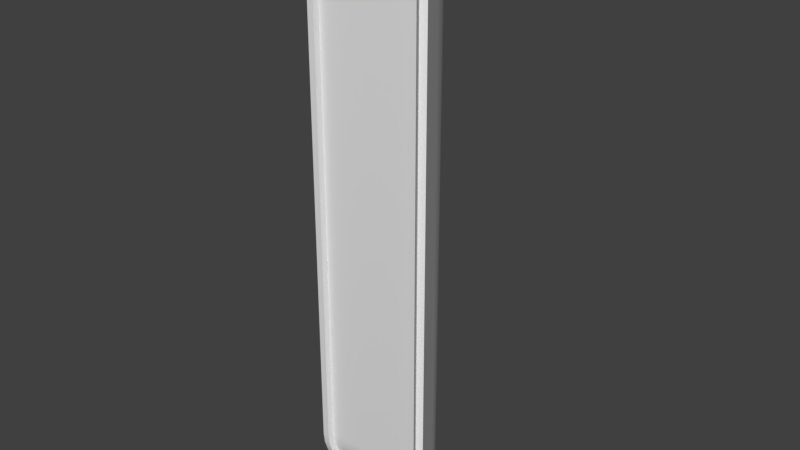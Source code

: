 # Source: OmniaShield.blend  (saved by Blender 2.78.0; exported with 4.5.12 LTS)
import bpy
from mathutils import Matrix  # noqa: F401  (used for matrix-valued properties, if any)

bpy.ops.wm.read_factory_settings(use_empty=True)
scene = bpy.context.scene
scene.name = 'Scene'

# ---- collections
col_collection_1 = bpy.data.collections.new('Collection 1'); scene.collection.children.link(col_collection_1)

# ---- world
world_world = bpy.data.worlds.new('World'); scene.world = world_world
world_world.color = (0.05088, 0.05088, 0.05088)
world_world.use_sun_shadow = False
world_world.sun_shadow_jitter_overblur = 0.0
world_world.cycles.sampling_method = 'MANUAL'

# ---- meshes
me_cylinder = bpy.data.meshes.new('Cylinder')
me_cylinder.from_pydata([(0.0, 0.8, -4.5), (-1.192e-08, 0.8, 4.5), (0.766, -0.5002, -3.498), (0.202, 0.4501, -4.498), (0.7592, -0.4894, -3.648), (0.7392, -0.4568, -3.793), (0.7062, -0.4027, -3.932), (0.6609, -0.328, -4.062), (0.6042, -0.2338, -4.181), (0.5372, -0.122, -4.284), (0.4617, 0.005377, -4.37), (0.3792, 0.1454, -4.436), (0.2919, 0.2948, -4.48), (0.202, 0.4501, 4.498), (0.766, -0.3268, 3.491), (0.2919, 0.2948, 4.48), (0.3792, 0.1454, 4.436), (0.4617, 0.005377, 4.37), (0.5372, -0.122, 4.284), (0.6042, -0.2338, 4.181), (0.6609, -0.328, 4.062), (0.7062, -0.4027, 3.932), (0.7392, -0.4568, 3.793), (0.7592, -0.4894, 3.648), (-0.202, 0.4501, -4.498), (-0.766, -0.3268, -3.491), (-0.2919, 0.2948, -4.48), (-0.3792, 0.1454, -4.436), (-0.4617, 0.005377, -4.37), (-0.5372, -0.122, -4.284), (-0.6042, -0.2338, -4.181), (-0.6609, -0.328, -4.062), (-0.7062, -0.4027, -3.932), (-0.7392, -0.4568, -3.793), (-0.7592, -0.4894, -3.648), (-0.766, -0.5002, 3.498), (-0.202, 0.4501, 4.498), (-0.7592, -0.4894, 3.648), (-0.7392, -0.4568, 3.793), (-0.7062, -0.4027, 3.932), (-0.6609, -0.328, 4.062), (-0.6042, -0.2338, 4.181), (-0.5372, -0.122, 4.284), (-0.4617, 0.005377, 4.37), (-0.3792, 0.1454, 4.436), (-0.2919, 0.2948, 4.48), (0.7601, -0.3166, -3.62), (0.766, -0.3268, -3.491), (-0.766, -0.5002, -3.498), (-0.7601, -0.3166, -3.62), (0.7438, -0.2882, -3.739), (-0.7438, -0.2882, -3.739), (0.7166, -0.2411, -3.852), (-0.7166, -0.2411, -3.852), (0.6788, -0.1758, -3.959), (-0.6788, -0.1758, -3.959), (0.6312, -0.09326, -4.056), (-0.6312, -0.09326, -4.056), (0.5746, 0.004824, -4.139), (-0.5746, 0.004824, -4.139), (0.5103, 0.1162, -4.208), (-0.5103, 0.1162, -4.208), (0.4399, 0.2381, -4.258), (-0.4399, 0.2381, -4.258), (0.3654, 0.3672, -4.289), (-0.3654, 0.3672, -4.289), (0.2853, 0.5059, -4.3), (-0.2853, 0.5059, -4.3), (-0.7601, -0.3166, 3.62), (-0.766, -0.3268, 3.491), (0.766, -0.5002, 3.498), (0.7601, -0.3166, 3.62), (-0.7438, -0.2882, 3.739), (0.7438, -0.2882, 3.739), (-0.7166, -0.2411, 3.852), (0.7166, -0.2411, 3.852), (-0.6788, -0.1758, 3.959), (0.6788, -0.1758, 3.959), (-0.6312, -0.09326, 4.056), (0.6312, -0.09326, 4.056), (-0.5746, 0.004824, 4.139), (0.5746, 0.004824, 4.139), (-0.5103, 0.1162, 4.208), (0.5103, 0.1162, 4.208), (-0.4399, 0.2381, 4.258), (0.4399, 0.2381, 4.258), (-0.3654, 0.3672, 4.289), (0.3654, 0.3672, 4.289), (-0.2853, 0.5059, 4.3), (0.2853, 0.5059, 4.3), (0.766, -0.4002, -3.494), (-0.766, -0.4002, -3.494), (-0.7592, -0.3904, -3.633), (0.7592, -0.3904, -3.633), (-0.7392, -0.3609, -3.764), (0.7392, -0.3609, -3.764), (-0.7062, -0.3119, -3.89), (0.7062, -0.3119, -3.89), (-0.6609, -0.2443, -4.007), (0.6609, -0.2443, -4.007), (-0.6042, -0.1592, -4.114), (0.6042, -0.1592, -4.114), (-0.5372, -0.0581, -4.207), (0.5372, -0.0581, -4.207), (-0.4617, 0.05684, -4.285), (0.4617, 0.05684, -4.285), (-0.3792, 0.1831, -4.344), (0.3792, 0.1831, -4.344), (-0.2919, 0.3174, -4.383), (0.2919, 0.3174, -4.383), (-0.202, 0.458, -4.398), (0.202, 0.458, -4.398), (-0.766, -0.4002, 3.494), (0.766, -0.4002, 3.494), (0.7592, -0.3904, 3.633), (-0.7592, -0.3904, 3.633), (0.7392, -0.3609, 3.764), (-0.7392, -0.3609, 3.764), (0.7062, -0.3119, 3.89), (-0.7062, -0.3119, 3.89), (0.6609, -0.2443, 4.007), (-0.6609, -0.2443, 4.007), (0.6042, -0.1592, 4.114), (-0.6042, -0.1592, 4.114), (0.5372, -0.0581, 4.207), (-0.5372, -0.0581, 4.207), (0.4617, 0.05684, 4.285), (-0.4617, 0.05684, 4.285), (0.3792, 0.1831, 4.344), (-0.3792, 0.1831, 4.344), (0.2919, 0.3174, 4.383), (-0.2919, 0.3174, 4.383), (0.202, 0.458, 4.398), (-0.202, 0.458, 4.398), (8.256e-11, 0.8006, -4.4), (-1.167e-08, 0.8006, 4.4), (-0.1, 0.8268, -4.3), (0.1, 0.8268, -4.3), (0.0, 0.8, -4.5), (-0.0642, 0.8718, -4.3), (-0.02212, 0.8955, -4.3), (0.02212, 0.8955, -4.3), (0.0642, 0.8718, -4.3), (0.1, 0.8268, 4.3), (-0.1, 0.8268, 4.3), (-1.192e-08, 0.8001, 4.5), (0.0642, 0.8718, 4.3), (0.02212, 0.8955, 4.3), (-0.02212, 0.8955, 4.3), (-0.0642, 0.8718, 4.3), (0.8589, -0.4877, -3.656), (0.866, -0.5, -3.5), (-0.866, -0.5, -3.5), (-0.8589, -0.4877, -3.656), (0.8378, -0.4511, -3.809), (-0.8378, -0.4511, -3.809), (0.8031, -0.391, -3.954), (-0.8031, -0.391, -3.954), (0.7558, -0.309, -4.088), (-0.7558, -0.309, -4.088), (0.6969, -0.2071, -4.207), (-0.6969, -0.2071, -4.207), (0.628, -0.08779, -4.309), (-0.628, -0.08779, -4.309), (0.5508, 0.04601, -4.391), (-0.5508, 0.04601, -4.391), (0.4671, 0.191, -4.451), (-0.4671, 0.191, -4.451), (0.379, 0.3436, -4.488), (-0.379, 0.3436, -4.488), (0.2887, 0.5, -4.5), (-0.2887, 0.5, -4.5), (-0.8589, -0.4877, 3.656), (-0.866, -0.5, 3.5), (0.866, -0.5, 3.5), (0.8589, -0.4877, 3.656), (-0.8378, -0.4511, 3.809), (0.8378, -0.4511, 3.809), (-0.8031, -0.391, 3.954), (0.8031, -0.391, 3.954), (-0.7558, -0.309, 4.088), (0.7558, -0.309, 4.088), (-0.6969, -0.2071, 4.207), (0.6969, -0.2071, 4.207), (-0.628, -0.08779, 4.309), (0.628, -0.08779, 4.309), (-0.5508, 0.04601, 4.391), (0.5508, 0.04601, 4.391), (-0.4671, 0.191, 4.451), (0.4671, 0.191, 4.451), (-0.379, 0.3436, 4.488), (0.379, 0.3436, 4.488), (-0.2887, 0.5, 4.5), (0.2887, 0.5, 4.5), (-0.1, 0.8268, -4.5), (-0.0642, 0.8718, -4.5), (-0.02212, 0.8955, -4.5), (0.02212, 0.8955, -4.5), (0.0642, 0.8718, -4.5), (0.1, 0.8268, -4.5), (0.1, 0.8268, 4.5), (0.0642, 0.8718, 4.5), (0.02212, 0.8955, 4.5), (-0.02212, 0.8955, 4.5), (-0.0642, 0.8718, 4.5), (-0.1, 0.8268, 4.5), (-0.1827, 0.8831, -4.3), (-0.1827, 0.8831, 4.3), (-0.1291, 0.9479, 4.3), (-0.1291, 0.9479, -4.3), (-0.04747, 0.9923, 4.3), (-0.04747, 0.9923, -4.3), (0.04747, 0.9923, 4.3), (0.04747, 0.9923, -4.3), (0.1291, 0.9479, 4.3), (0.1291, 0.9479, -4.3), (0.1827, 0.8831, 4.3), (0.1827, 0.8831, -4.3), (0.8467, -0.2666, -3.62), (0.8526, -0.2768, -3.491), (-0.8526, -0.2768, -3.491), (-0.8467, -0.2666, -3.62), (0.8304, -0.2382, -3.739), (-0.8304, -0.2382, -3.739), (0.8032, -0.1911, -3.852), (-0.8032, -0.1911, -3.852), (0.7654, -0.1258, -3.959), (-0.7654, -0.1258, -3.959), (0.7178, -0.04326, -4.056), (-0.7178, -0.04326, -4.056), (0.6612, 0.05482, -4.139), (-0.6612, 0.05482, -4.139), (0.5969, 0.1662, -4.208), (-0.5969, 0.1662, -4.208), (0.5265, 0.2881, -4.258), (-0.5265, 0.2881, -4.258), (0.452, 0.4172, -4.289), (-0.452, 0.4172, -4.289), (0.3719, 0.5559, -4.3), (-0.3719, 0.5559, -4.3), (-0.8467, -0.2666, 3.62), (-0.8526, -0.2768, 3.491), (0.8526, -0.2768, 3.491), (0.8467, -0.2666, 3.62), (-0.8304, -0.2382, 3.739), (0.8304, -0.2382, 3.739), (-0.8032, -0.1911, 3.852), (0.8032, -0.1911, 3.852), (-0.7654, -0.1258, 3.959), (0.7654, -0.1258, 3.959), (-0.7178, -0.04326, 4.056), (0.7178, -0.04326, 4.056), (-0.6612, 0.05482, 4.139), (0.6612, 0.05482, 4.139), (-0.5969, 0.1662, 4.208), (0.5969, 0.1662, 4.208), (-0.5265, 0.2881, 4.258), (0.5265, 0.2881, 4.258), (-0.452, 0.4172, 4.289), (0.452, 0.4172, 4.289), (-0.3719, 0.5559, 4.3), (0.3719, 0.5559, 4.3), (0.8589, -0.4877, -3.656), (0.866, -0.5, -3.5), (-0.866, -0.5, -3.5), (-0.8589, -0.4877, -3.656), (0.8378, -0.4511, -3.809), (-0.8378, -0.4511, -3.809), (0.8031, -0.391, -3.954), (-0.8031, -0.391, -3.954), (0.7558, -0.309, -4.088), (-0.7558, -0.309, -4.088), (0.6969, -0.2071, -4.207), (-0.6969, -0.2071, -4.207), (0.628, -0.08779, -4.309), (-0.628, -0.08779, -4.309), (0.5508, 0.04601, -4.391), (-0.5508, 0.04601, -4.391), (0.4671, 0.191, -4.451), (-0.4671, 0.191, -4.451), (0.379, 0.3436, -4.488), (-0.379, 0.3436, -4.488), (0.2887, 0.5, -4.5), (-0.2887, 0.5, -4.5), (-0.8589, -0.4877, 3.656), (-0.866, -0.5, 3.5), (0.866, -0.5, 3.5), (0.8589, -0.4877, 3.656), (-0.8378, -0.4511, 3.809), (0.8378, -0.4511, 3.809), (-0.8031, -0.391, 3.954), (0.8031, -0.391, 3.954), (-0.7558, -0.309, 4.088), (0.7558, -0.309, 4.088), (-0.6969, -0.2071, 4.207), (0.6969, -0.2071, 4.207), (-0.628, -0.08779, 4.309), (0.628, -0.08779, 4.309), (-0.5508, 0.04601, 4.391), (0.5508, 0.04601, 4.391), (-0.4671, 0.191, 4.451), (0.4671, 0.191, 4.451), (-0.379, 0.3436, 4.488), (0.379, 0.3436, 4.488), (-1.167e-08, 0.8006, 4.4), (-1.167e-08, 0.8006, 4.4), (-1.192e-08, 0.8, 4.5), (-1.192e-08, 0.8, 4.5), (-0.2887, 0.5, 4.5), (0.2887, 0.5, 4.5), (0.7592, -0.4894, -3.648), (0.766, -0.5002, -3.498), (-0.766, -0.5002, -3.498), (-0.7592, -0.4894, -3.648), (0.7392, -0.4568, -3.793), (-0.7392, -0.4568, -3.793), (0.7062, -0.4027, -3.932), (-0.7062, -0.4027, -3.932), (0.6609, -0.328, -4.062), (-0.6609, -0.328, -4.062), (0.6042, -0.2338, -4.181), (-0.6042, -0.2338, -4.181), (0.5372, -0.122, -4.284), (-0.5372, -0.122, -4.284), (0.4617, 0.005377, -4.37), (-0.4617, 0.005377, -4.37), (0.3792, 0.1454, -4.436), (-0.3792, 0.1454, -4.436), (0.2919, 0.2948, -4.48), (-0.2919, 0.2948, -4.48), (0.202, 0.4501, -4.498), (-0.202, 0.4501, -4.498), (-0.7592, -0.4894, 3.648), (-0.766, -0.5002, 3.498), (0.766, -0.5002, 3.498), (0.7592, -0.4894, 3.648), (-0.7392, -0.4568, 3.793), (0.7392, -0.4568, 3.793), (-0.7062, -0.4027, 3.932), (0.7062, -0.4027, 3.932), (-0.6609, -0.328, 4.062), (0.6609, -0.328, 4.062), (-0.6042, -0.2338, 4.181), (0.6042, -0.2338, 4.181), (-0.5372, -0.122, 4.284), (0.5372, -0.122, 4.284), (-0.4617, 0.005377, 4.37), (0.4617, 0.005377, 4.37), (-0.3792, 0.1454, 4.436), (0.3792, 0.1454, 4.436), (-0.2919, 0.2948, 4.48), (0.2919, 0.2948, 4.48), (-0.202, 0.4501, 4.498), (0.202, 0.4501, 4.498), (0.0, 0.8, -4.5), (0.0, 0.8, -4.5), (0.7592, -0.3904, -3.633), (0.766, -0.4002, -3.494), (-0.766, -0.4002, -3.494), (-0.7592, -0.3904, -3.633), (0.7392, -0.3609, -3.764), (-0.7392, -0.3609, -3.764), (0.7062, -0.3119, -3.89), (-0.7062, -0.3119, -3.89), (0.6609, -0.2443, -4.007), (-0.6609, -0.2443, -4.007), (0.6042, -0.1592, -4.114), (-0.6042, -0.1592, -4.114), (0.5372, -0.0581, -4.207), (-0.5372, -0.0581, -4.207), (0.4617, 0.05684, -4.285), (-0.4617, 0.05684, -4.285), (0.3792, 0.1831, -4.344), (-0.3792, 0.1831, -4.344), (0.2919, 0.3174, -4.383), (-0.2919, 0.3174, -4.383), (0.202, 0.458, -4.398), (-0.202, 0.458, -4.398), (-0.7592, -0.3904, 3.633), (-0.766, -0.4002, 3.494), (0.766, -0.4002, 3.494), (0.7592, -0.3904, 3.633), (-0.7392, -0.3609, 3.764), (0.7392, -0.3609, 3.764), (-0.7062, -0.3119, 3.89), (0.7062, -0.3119, 3.89), (-0.6609, -0.2443, 4.007), (0.6609, -0.2443, 4.007), (-0.6042, -0.1592, 4.114), (0.6042, -0.1592, 4.114), (-0.5372, -0.0581, 4.207), (0.5372, -0.0581, 4.207), (-0.4617, 0.05684, 4.285), (0.4617, 0.05684, 4.285), (-0.3792, 0.1831, 4.344), (0.3792, 0.1831, 4.344), (-0.2919, 0.3174, 4.383), (0.2919, 0.3174, 4.383), (-0.202, 0.458, 4.398), (0.202, 0.458, 4.398), (8.256e-11, 0.8006, -4.4), (8.256e-11, 0.8006, -4.4), (-0.1, 0.8268, -4.5), (-0.0642, 0.8718, -4.5), (-0.02212, 0.8955, -4.5), (0.02212, 0.8955, -4.5), (0.0642, 0.8718, -4.5), (0.1, 0.8268, -4.5), (0.1, 0.8268, 4.5), (0.0642, 0.8718, 4.5), (0.02212, 0.8955, 4.5), (-0.02212, 0.8955, 4.5), (-0.0642, 0.8718, 4.5), (-0.1, 0.8268, 4.5), (0.7601, -0.3166, -3.62), (0.766, -0.3268, -3.491), (-0.766, -0.3268, -3.491), (-0.7601, -0.3166, -3.62), (0.7438, -0.2882, -3.739), (-0.7438, -0.2882, -3.739), (0.7166, -0.2411, -3.852), (-0.7166, -0.2411, -3.852), (0.6788, -0.1758, -3.959), (-0.6788, -0.1758, -3.959), (0.6312, -0.09326, -4.056), (-0.6312, -0.09326, -4.056), (0.5746, 0.004824, -4.139), (-0.5746, 0.004824, -4.139), (0.5103, 0.1162, -4.208), (-0.5103, 0.1162, -4.208), (0.4399, 0.2381, -4.258), (-0.4399, 0.2381, -4.258), (0.3654, 0.3672, -4.289), (-0.3654, 0.3672, -4.289), (0.2853, 0.5059, -4.3), (-0.2853, 0.5059, -4.3), (-0.7601, -0.3166, 3.62), (-0.766, -0.3268, 3.491), (0.766, -0.3268, 3.491), (0.7601, -0.3166, 3.62), (-0.7438, -0.2882, 3.739), (0.7438, -0.2882, 3.739), (-0.7166, -0.2411, 3.852), (0.7166, -0.2411, 3.852), (-0.6788, -0.1758, 3.959), (0.6788, -0.1758, 3.959), (-0.6312, -0.09326, 4.056), (0.6312, -0.09326, 4.056), (-0.5746, 0.004824, 4.139), (0.5746, 0.004824, 4.139), (-0.5103, 0.1162, 4.208), (0.5103, 0.1162, 4.208), (-0.4399, 0.2381, 4.258), (0.4399, 0.2381, 4.258), (-0.3654, 0.3672, 4.289), (0.3654, 0.3672, 4.289), (-0.2853, 0.5059, 4.3), (0.2853, 0.5059, 4.3), (-0.1, 0.8268, -4.3), (-0.0642, 0.8718, -4.3), (-0.02212, 0.8955, -4.3), (0.02212, 0.8955, -4.3), (0.0642, 0.8718, -4.3), (0.1, 0.8268, -4.3), (0.1, 0.8268, 4.3), (0.0642, 0.8718, 4.3), (0.02212, 0.8955, 4.3), (-0.02212, 0.8955, 4.3), (-0.0642, 0.8718, 4.3), (-0.1, 0.8268, 4.3), (0.8467, -0.2666, -3.62), (0.8526, -0.2768, -3.491), (-0.8526, -0.2768, -3.491), (-0.8467, -0.2666, -3.62), (0.8304, -0.2382, -3.739), (-0.8304, -0.2382, -3.739), (0.8032, -0.1911, -3.852), (-0.8032, -0.1911, -3.852), (0.7654, -0.1258, -3.959), (-0.7654, -0.1258, -3.959), (0.7178, -0.04326, -4.056), (-0.7178, -0.04326, -4.056), (0.6612, 0.05482, -4.139), (-0.6612, 0.05482, -4.139), (0.5969, 0.1662, -4.208), (-0.5969, 0.1662, -4.208), (0.5265, 0.2881, -4.258), (-0.5265, 0.2881, -4.258), (0.452, 0.4172, -4.289), (-0.452, 0.4172, -4.289), (0.3719, 0.5559, -4.3), (-0.3719, 0.5559, -4.3), (-0.8467, -0.2666, 3.62), (-0.8526, -0.2768, 3.491), (0.8526, -0.2768, 3.491), (0.8467, -0.2666, 3.62), (-0.8304, -0.2382, 3.739), (0.8304, -0.2382, 3.739), (-0.8032, -0.1911, 3.852), (0.8032, -0.1911, 3.852), (-0.7654, -0.1258, 3.959), (0.7654, -0.1258, 3.959), (-0.7178, -0.04326, 4.056), (0.7178, -0.04326, 4.056), (-0.6612, 0.05482, 4.139), (0.6612, 0.05482, 4.139), (-0.5969, 0.1662, 4.208), (0.5969, 0.1662, 4.208), (-0.5265, 0.2881, 4.258), (0.5265, 0.2881, 4.258), (-0.452, 0.4172, 4.289), (0.452, 0.4172, 4.289), (-0.3719, 0.5559, 4.3), (0.3719, 0.5559, 4.3), (-0.1827, 0.8831, -4.3), (-0.1291, 0.9479, -4.3), (-0.04747, 0.9923, -4.3), (0.04747, 0.9923, -4.3), (0.1291, 0.9479, -4.3), (0.1827, 0.8831, -4.3), (0.1827, 0.8831, 4.3), (0.1291, 0.9479, 4.3), (0.04747, 0.9923, 4.3), (-0.04747, 0.9923, 4.3), (-0.1291, 0.9479, 4.3), (-0.1827, 0.8831, 4.3)], [], [(324, 322, 103, 105), (337, 339, 118, 116), (354, 24, 283, 402, 138), (352, 350, 131, 398), (321, 323, 102, 367), (338, 336, 382, 119), (349, 351, 130, 395), (322, 320, 366, 103), (335, 337, 116, 381), (350, 348, 394, 131), (319, 321, 367, 365), (336, 332, 378, 382), (347, 349, 395, 393), (320, 318, 364, 366), (334, 335, 381, 380), (348, 346, 392, 394), (317, 319, 365, 363), (332, 333, 379, 378), (345, 347, 393, 391), (318, 316, 362, 364), (329, 331, 377, 375), (346, 344, 390, 392), (315, 317, 363, 361), (306, 352, 398, 304), (330, 354, 138, 407, 282), (311, 310, 262, 263), (313, 312, 264, 265), (310, 314, 266, 262), (33, 313, 265, 267), (314, 6, 268, 266), (32, 33, 267, 269), (6, 7, 270, 268), (31, 32, 269, 271), (7, 8, 272, 270), (30, 31, 271, 273), (8, 9, 274, 272), (29, 30, 273, 275), (9, 10, 276, 274), (325, 29, 275, 277), (10, 326, 278, 276), (327, 325, 277, 279), (326, 328, 280, 278), (26, 327, 279, 281), (328, 330, 282, 280), (24, 26, 281, 283), (35, 37, 284, 285), (23, 70, 286, 287), (37, 38, 288, 284), (22, 23, 287, 289), (38, 39, 290, 288), (21, 22, 289, 291), (39, 340, 292, 290), (341, 21, 291, 293), (340, 342, 294, 292), (343, 341, 293, 295), (342, 42, 296, 294), (18, 343, 295, 297), (42, 43, 298, 296), (17, 18, 297, 299), (43, 44, 300, 298), (16, 17, 299, 301), (44, 45, 302, 300), (15, 16, 301, 303), (45, 36, 308, 302), (353, 15, 303, 309), (415, 414, 470, 471), (70, 311, 263, 286), (312, 35, 285, 264), (36, 307, 145, 413, 308), (307, 353, 309, 408, 145), (357, 113, 112, 358), (400, 376, 110), (399, 305, 133), (357, 358, 359, 356), (356, 359, 94, 360), (360, 94, 96, 97), (97, 96, 98, 99), (99, 98, 100, 101), (101, 100, 369, 368), (368, 369, 371, 370), (370, 371, 373, 372), (372, 373, 108, 374), (374, 108, 110, 376), (112, 113, 114, 115), (115, 114, 383, 117), (117, 383, 385, 384), (384, 385, 387, 386), (386, 387, 389, 388), (388, 389, 124, 125), (125, 124, 126, 127), (127, 126, 128, 129), (129, 128, 397, 396), (396, 397, 399, 133), (351, 13, 132, 130), (40, 338, 119, 121), (323, 28, 104, 102), (355, 3, 111, 401), (4, 2, 90, 93), (339, 20, 120, 118), (11, 324, 105, 107), (13, 1, 135, 132), (48, 34, 92, 91), (41, 40, 121, 123), (28, 27, 106, 104), (2, 334, 380, 90), (5, 4, 93, 95), (20, 19, 122, 120), (12, 11, 107, 109), (333, 48, 91, 379), (34, 315, 361, 92), (344, 41, 123, 390), (27, 329, 375, 106), (331, 0, 134, 377), (316, 5, 95, 362), (19, 345, 391, 122), (3, 12, 109, 111), (402, 403, 138), (403, 404, 138), (404, 405, 138), (405, 406, 138), (406, 407, 138), (408, 409, 145), (409, 410, 145), (410, 411, 145), (411, 412, 145), (412, 413, 145), (442, 444, 500, 498), (66, 137, 217, 238), (443, 441, 497, 499), (469, 468, 524, 525), (440, 442, 498, 496), (468, 467, 523, 524), (46, 47, 151, 150), (416, 417, 153, 152), (418, 46, 150, 154), (417, 419, 155, 153), (420, 418, 154, 156), (419, 421, 157, 155), (422, 420, 156, 158), (421, 423, 159, 157), (424, 422, 158, 160), (423, 425, 161, 159), (426, 424, 160, 162), (425, 427, 163, 161), (428, 426, 162, 164), (427, 429, 165, 163), (430, 428, 164, 166), (429, 431, 167, 165), (432, 430, 166, 168), (431, 433, 169, 167), (434, 432, 168, 170), (433, 435, 171, 169), (436, 437, 173, 172), (438, 439, 175, 174), (72, 436, 172, 176), (439, 73, 177, 175), (74, 72, 176, 178), (73, 75, 179, 177), (76, 74, 178, 180), (75, 445, 181, 179), (446, 76, 180, 182), (445, 447, 183, 181), (448, 446, 182, 184), (447, 449, 185, 183), (450, 448, 184, 186), (449, 451, 187, 185), (452, 450, 186, 188), (451, 453, 189, 187), (454, 452, 188, 190), (453, 455, 191, 189), (456, 454, 190, 192), (455, 457, 193, 191), (47, 438, 174, 151), (437, 416, 152, 173), (458, 459, 195, 194), (459, 460, 196, 195), (460, 461, 197, 196), (461, 462, 198, 197), (462, 463, 199, 198), (464, 465, 201, 200), (465, 466, 202, 201), (466, 148, 203, 202), (148, 149, 204, 203), (149, 144, 205, 204), (463, 434, 170, 199), (457, 464, 200, 193), (435, 458, 194, 171), (144, 456, 192, 205), (491, 489, 487, 485, 483, 481, 479, 477, 475, 473, 472, 493, 492, 244, 246, 248, 502, 504, 506, 508, 510, 512, 207, 514), (514, 207, 208, 515), (515, 208, 210, 516), (516, 210, 522, 517), (517, 522, 521, 518), (518, 521, 520, 519), (519, 520, 513, 511, 509, 507, 505, 503, 501, 247, 245, 495, 494, 219, 218, 474, 476, 478, 480, 482, 484, 486, 488, 490), (143, 89, 261, 216), (77, 443, 499, 249), (49, 25, 220, 221), (136, 67, 239, 206), (444, 78, 250, 500), (414, 50, 222, 470), (88, 469, 525, 260), (79, 77, 249, 251), (51, 49, 221, 223), (78, 80, 252, 250), (50, 52, 224, 222), (81, 79, 251, 253), (53, 51, 223, 225), (80, 82, 254, 252), (52, 54, 226, 224), (83, 81, 253, 255), (55, 53, 225, 227), (82, 84, 256, 254), (54, 56, 228, 226), (85, 83, 255, 257), (57, 55, 227, 229), (84, 86, 258, 256), (56, 58, 230, 228), (87, 85, 257, 259), (59, 57, 229, 231), (86, 88, 260, 258), (58, 60, 232, 230), (89, 87, 259, 261), (61, 59, 231, 233), (14, 415, 471, 242), (60, 62, 234, 232), (25, 69, 241, 220), (63, 61, 233, 235), (139, 136, 206, 209), (62, 64, 236, 234), (140, 139, 209, 211), (65, 63, 235, 237), (141, 140, 211, 213), (64, 66, 238, 236), (142, 141, 213, 215), (67, 65, 237, 239), (137, 142, 215, 217), (69, 68, 240, 241), (146, 143, 216, 214), (71, 14, 242, 243), (147, 146, 214, 212), (68, 440, 496, 240), (467, 147, 212, 523), (441, 71, 243, 497)])
me_cylinder.polygons.foreach_set('use_smooth', [True] * 244)
me_cylinder.use_remesh_preserve_volume = False
me_cylinder.use_remesh_preserve_attributes = False
me_cylinder.use_mirror_vertex_groups = False
me_cylinder.update()

# ---- objects
ob_cylinder = bpy.data.objects.new('Cylinder', me_cylinder)

# ---- transforms, parenting, visibility, modifiers, constraints
ob_cylinder.location = (0.0, 0.0, 0.0)
ob_cylinder.lineart.crease_threshold = 0.0

# ---- collection membership
col_collection_1.objects.link(ob_cylinder)

# ---- scene / render settings (as saved in the file)
scene.frame_start = 1; scene.frame_end = 250; scene.frame_set(1)
scene.render.engine = 'BLENDER_EEVEE_NEXT'
scene.render.resolution_percentage = 50
scene.render.dither_intensity = 0.0
scene.cycles.use_denoising = False
scene.cycles.samples = 128
scene.cycles.sampling_pattern = 'TABULATED_SOBOL'
scene.cycles.light_sampling_threshold = 0.0
scene.cycles.use_adaptive_sampling = False
scene.cycles.use_light_tree = False
scene.cycles.blur_glossy = 0.0
scene.cycles.sample_clamp_indirect = 0.0
scene.view_settings.view_transform = 'Standard'
bpy.context.view_layer.update()

# ---- added for rendering (the .blend has no active camera and no usable light): camera, sun
cam_auto = bpy.data.cameras.new('AutoCamera')
cam_auto.lens = 50.0
cam_auto.sensor_width = 36.0
cam_auto.clip_end = 1000.0
ob_auto_camera = bpy.data.objects.new('AutoCamera', cam_auto)
scene.collection.objects.link(ob_auto_camera)
ob_auto_camera.location = (8.59151, -10.0638, 6.87321)
ob_auto_camera.rotation_euler = (1.09748, -7.21219e-08, 0.694738)
scene.camera = ob_auto_camera
light_auto_sun = bpy.data.lights.new('AutoSun', 'SUN')
light_auto_sun.energy = 3.0
light_auto_sun.angle = 0.0523599
ob_auto_sun = bpy.data.objects.new('AutoSun', light_auto_sun)
scene.collection.objects.link(ob_auto_sun)
ob_auto_sun.rotation_euler = (0.872665, 0.174533, 0.523599)
bpy.context.view_layer.update()
